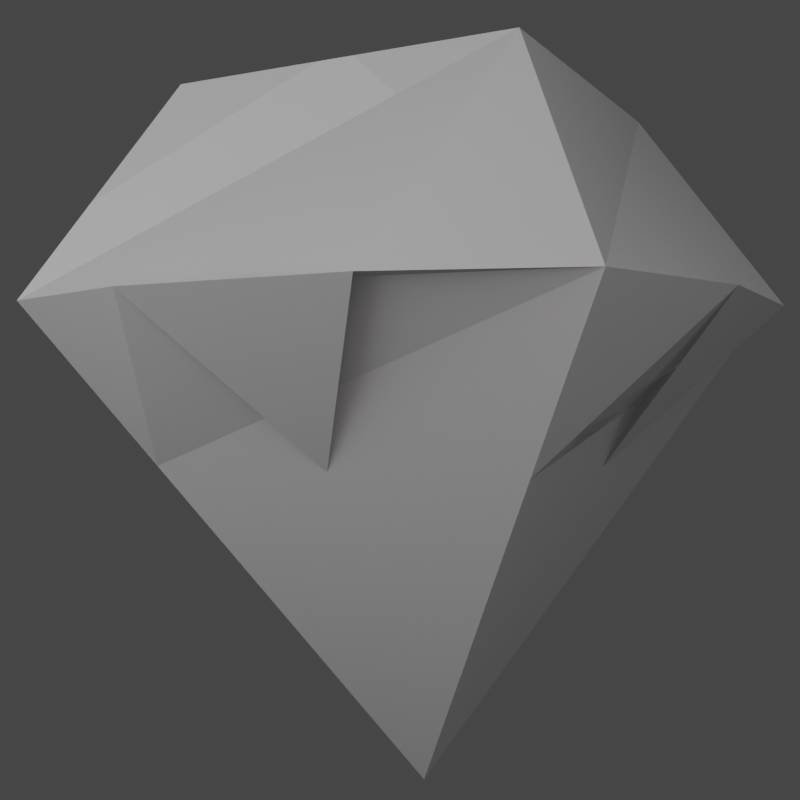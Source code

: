 # Source: sprGem.blend  (saved by Blender 3.2.14; exported with 4.5.12 LTS)
import bpy
from mathutils import Matrix  # noqa: F401  (used for matrix-valued properties, if any)

bpy.ops.wm.read_factory_settings(use_empty=True)
scene = bpy.context.scene
scene.name = 'Scene'

# ---- collections
col_collection = bpy.data.collections.new('Collection'); scene.collection.children.link(col_collection)

# ---- materials (node trees are filled in below, after node groups)
mat_glass = bpy.data.materials.new('Glass')

# ---- material node trees
mat_glass.use_nodes = True; mat_glass.node_tree.nodes.clear()
_N = mat_glass.node_tree.nodes; _L = mat_glass.node_tree.links
n0 = _N.new('ShaderNodeBsdfPrincipled'); n0.name = 'Principled BSDF'; n0.location = (10, 300)
n0.distribution = 'GGX'
n0.subsurface_method = 'RANDOM_WALK_SKIN'
n0.inputs[2].default_value = 0.0
n0.inputs[3].default_value = 1.45
n0.inputs[27].default_value = (0.0, 0.0, 0.0, 1.0)
n0.inputs[28].default_value = 1.0
n1 = _N.new('ShaderNodeOutputMaterial'); n1.name = 'Material Output'; n1.location = (300, 300)
n2 = _N.new('ShaderNodeLightPath'); n2.name = 'Light Path'; n2.location = (-180, 125)
_L.new(n0.outputs[0], n1.inputs[0])
_L.new(n2.outputs[11], n0.inputs[18])
n1.is_active_output = True

# ---- world
world_world = bpy.data.worlds.new('World'); scene.world = world_world
world_world.use_nodes = True; world_world.node_tree.nodes.clear()
_N = world_world.node_tree.nodes; _L = world_world.node_tree.links
n0 = _N.new('ShaderNodeOutputWorld'); n0.name = 'World Output'; n0.location = (300, 300)
n1 = _N.new('ShaderNodeBackground'); n1.name = 'Background'; n1.location = (10, 300)
n1.inputs[0].default_value = (0.05088, 0.05088, 0.05088, 0.0)
_L.new(n1.outputs[0], n0.inputs[0])
n0.is_active_output = True
world_world.color = (0.05088, 0.05088, 0.05088)
world_world.use_sun_shadow = False
world_world.sun_shadow_jitter_overblur = 0.0

# ---- cameras
cam_camera = bpy.data.cameras.new('Camera')
cam_camera.clip_end = 100.0
cam_camera.ortho_scale = 7.314

# ---- lights
light_light = bpy.data.lights.new('Light', 'AREA')
light_light.color = (0.2067, 0.2067, 0.2067)
light_light.transmission_factor = 0.0
light_light.energy = 78.54
light_light.shadow_soft_size = 3.0
light_light.shadow_maximum_resolution = 0.006
light_light.use_absolute_resolution = True
light_light.shape = 'RECTANGLE'
light_light.size = 3.0
light_light.size_y = 3.0
light_light_001 = bpy.data.lights.new('Light.001', 'AREA')
light_light_001.color = (0.2019, 0.2019, 0.2019)
light_light_001.transmission_factor = 0.0
light_light_001.energy = 78.54
light_light_001.shadow_soft_size = 3.0
light_light_001.shadow_maximum_resolution = 0.006
light_light_001.use_absolute_resolution = True
light_light_001.shape = 'RECTANGLE'
light_light_001.size = 3.0
light_light_001.size_y = 3.0
light_sun = bpy.data.lights.new('Sun', 'SUN')
light_sun.transmission_factor = 0.0
light_sun.use_shadow = False
light_sun.energy = 0.0
light_sun.shadow_soft_size = 0.125
light_light_002 = bpy.data.lights.new('Light.002', 'AREA')
light_light_002.color = (0.1971, 0.1814, 0.1835)
light_light_002.transmission_factor = 0.0
light_light_002.energy = 78.54
light_light_002.shadow_soft_size = 3.0
light_light_002.shadow_maximum_resolution = 0.006
light_light_002.use_absolute_resolution = True
light_light_002.shape = 'RECTANGLE'
light_light_002.size = 3.0
light_light_002.size_y = 3.0

# ---- meshes
me_cube_001 = bpy.data.meshes.new('Cube.001')
me_cube_001.from_pydata([(0.05926, 0.0, 0.1495), (0.2328, -0.5636, 1.808), (-0.5043, -0.1735, 1.808), (0.6229, 0.1735, 1.808), (-0.1143, 0.5636, 1.808), (0.3378, -0.9047, 1.301), (-0.8454, -0.2786, 1.301), (-0.2193, 0.9047, 1.301), (0.9639, 0.2786, 1.301), (0.896, -0.1393, 1.301), (0.6451, -0.6135, 1.301), (0.1985, 0.8367, 1.301), (0.6727, 0.5858, 1.301), (-0.7775, 0.1393, 1.301), (-0.5266, 0.6135, 1.301), (-0.08002, -0.8367, 1.301), (-0.5542, -0.5858, 1.301), (0.2482, -0.6136, 0.9303), (-0.5543, -0.1889, 0.9303), (-0.1297, 0.6136, 0.9303), (0.6728, 0.1889, 0.9303), (-0.1531, -0.4013, 0.9303), (-0.342, 0.2123, 0.9303), (0.2716, 0.4013, 0.9303), (0.4605, -0.2123, 0.9303)], [], [(5, 1, 2, 6, 16, 15), (6, 2, 4, 7, 14, 13), (7, 4, 3, 8, 12, 11), (8, 3, 1, 5, 10, 9), (4, 2, 1, 3), (20, 8, 9, 10, 5, 17, 24), (19, 7, 11, 12, 8, 20, 23), (18, 6, 13, 14, 7, 19, 22), (17, 5, 15, 16, 6, 18, 21), (0, 17, 21, 18), (0, 18, 22, 19), (0, 19, 23, 20), (0, 20, 24, 17), (11, 23, 12), (13, 22, 14), (15, 21, 16), (9, 24, 10)])
_uv = me_cube_001.uv_layers.new(name='UVMap')
_uv.uv.foreach_set('vector', [0.5485, 0.0, 0.625, 0.0, 0.625, 0.25, 0.5485, 0.25, 0.5485, 0.1667, 0.5485, 0.08333, 0.5485, 0.25, 0.625, 0.25, 0.625, 0.5, 0.5485, 0.5, 0.5485, 0.4167, 0.5485, 0.3333, 0.5485, 0.5, 0.625, 0.5, 0.625, 0.75, 0.5485, 0.75, 0.5485, 0.6667, 0.5485, 0.5833, 0.5485, 0.75, 0.625, 0.75, 0.625, 1.0, 0.5485, 1.0, 0.5485, 0.9167, 0.5485, 0.8333, 0.625, 0.5, 0.875, 0.5, 0.875, 0.75, 0.625, 0.75, 0.4927, 0.75, 0.5485, 0.75, 0.5485, 0.8333, 0.5485, 0.9167, 0.5485, 1.0, 0.4927, 0.9196, 0.4927, 0.8348, 0.4927, 0.5, 0.5485, 0.5, 0.5485, 0.5833, 0.5485, 0.6667, 0.5485, 0.75, 0.4927, 0.6696, 0.4927, 0.5848, 0.4927, 0.25, 0.5485, 0.25, 0.5485, 0.3333, 0.5485, 0.4167, 0.5485, 0.5, 0.4927, 0.4196, 0.4927, 0.3348, 0.4927, 0.0, 0.5485, 0.0, 0.5485, 0.08333, 0.5485, 0.1667, 0.5485, 0.25, 0.4927, 0.1696, 0.4927, 0.08478, 0.375, 0.0, 0.4927, 0.0, 0.4927, 0.08478, 0.4927, 0.1696, 0.375, 0.25, 0.4927, 0.25, 0.4927, 0.3348, 0.4927, 0.4196, 0.375, 0.5, 0.4927, 0.5, 0.4927, 0.5848, 0.4927, 0.6696, 0.375, 0.75, 0.4927, 0.75, 0.4927, 0.8348, 0.4927, 0.9196, 0.5485, 0.5833, 0.0, 0.0, 0.5485, 0.6667, 0.5485, 0.3333, 0.0, 0.0, 0.5485, 0.4167, 0.5485, 0.08333, 0.0, 0.0, 0.5485, 0.1667, 0.5485, 0.8333, 0.0, 0.0, 0.5485, 0.9167])
me_cube_001.materials.append(mat_glass)
me_cube_001.update()

# ---- objects
ob_light = bpy.data.objects.new('Light', light_light)
ob_camera = bpy.data.objects.new('Camera', cam_camera)
ob_light_001 = bpy.data.objects.new('Light.001', light_light_001)
ob_cube = bpy.data.objects.new('Cube', me_cube_001)
ob_sun = bpy.data.objects.new('Sun', light_sun)
ob_light_002 = bpy.data.objects.new('Light.002', light_light_002)

# ---- transforms, parenting, visibility, modifiers, constraints
ob_light.location = (-1.502, -1.408, 1.887)
ob_light.rotation_euler = (-1.208, -0.3472, 1.953)
ob_light.lock_rotations_4d = False
ob_light.empty_display_type = 'ARROWS'
ob_light.color = (0.0, 0.0, 0.0, 0.0)
ob_light.lineart.crease_threshold = 0.0
ob_camera.location = (0.0, -2.73, 1.081)
ob_camera.rotation_euler = (1.571, -0.0, 0.0)
ob_camera.lock_rotations_4d = False
ob_camera.empty_display_type = 'ARROWS'
ob_camera.color = (0.0, 0.0, 0.0, 0.0)
ob_camera.display_type = 'WIRE'
ob_camera.lineart.crease_threshold = 0.0
ob_light_001.location = (2.396, -2.906, 3.375)
ob_light_001.rotation_euler = (0.878, 0.4828, 0.52)
ob_light_001.lock_rotations_4d = False
ob_light_001.empty_display_type = 'ARROWS'
ob_light_001.color = (0.0, 0.0, 0.0, 0.0)
ob_light_001.lineart.crease_threshold = 0.0
ob_cube.location = (0.0, 0.0, 0.0)
ob_sun.location = (0.0, -2.145, 2.666)
ob_sun.rotation_euler = (0.8724, 2.587e-06, 1.206e-06)
ob_light_002.location = (-0.2337, -3.106, 1.887)
ob_light_002.rotation_euler = (-1.055, -0.6663, 2.691)
ob_light_002.lock_rotations_4d = False
ob_light_002.empty_display_type = 'ARROWS'
ob_light_002.color = (0.0, 0.0, 0.0, 0.0)
ob_light_002.lineart.crease_threshold = 0.0

# ---- collection membership
col_collection.objects.link(ob_light)
col_collection.objects.link(ob_camera)
col_collection.objects.link(ob_light_001)
col_collection.objects.link(ob_cube)
col_collection.objects.link(ob_sun)
col_collection.objects.link(ob_light_002)

# ---- scene / render settings (as saved in the file)
scene.camera = ob_camera
scene.frame_start = 1; scene.frame_end = 250; scene.frame_set(1)
scene.render.engine = 'CYCLES'
scene.render.resolution_x = 128
scene.render.resolution_y = 128
scene.render.film_transparent = True
scene.cycles.samples = 256
scene.cycles.sampling_pattern = 'TABULATED_SOBOL'
scene.cycles.use_light_tree = False
scene.eevee.use_gtao = True
scene.eevee.use_raytracing = True
scene.view_settings.view_transform = 'Filmic'
bpy.context.view_layer.update()
